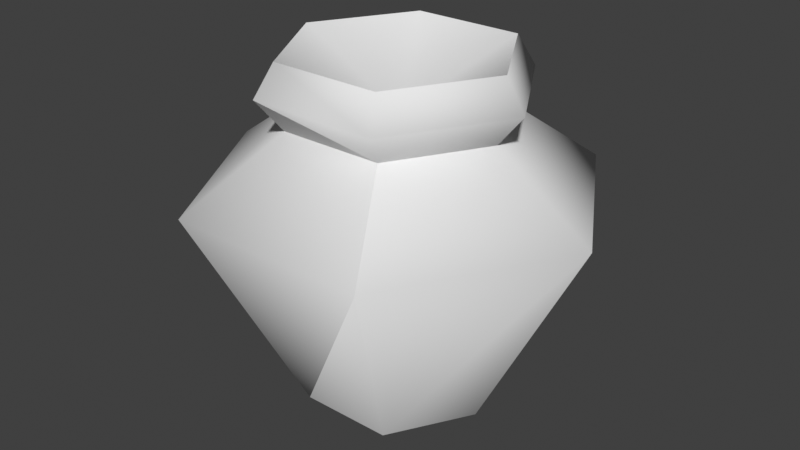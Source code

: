 # Source: fire_pot_med_break.blend  (saved by Blender 5.1.30; exported with 4.5.12 LTS)
import bpy
from mathutils import Matrix  # noqa: F401  (used for matrix-valued properties, if any)

bpy.ops.wm.read_factory_settings(use_empty=True)
scene = bpy.context.scene
scene.name = 'Scene'

# ---- collections
col_collection = bpy.data.collections.new('Collection'); scene.collection.children.link(col_collection)

# ---- materials (node trees are filled in below, after node groups)
mat_pot1_doublesided = bpy.data.materials.new('pot1_doublesided')

# ---- material node trees

# ---- world
world_world = bpy.data.worlds.new('World'); scene.world = world_world
world_world.use_nodes = True; world_world.node_tree.nodes.clear()
_N = world_world.node_tree.nodes; _L = world_world.node_tree.links
n0 = _N.new('ShaderNodeOutputWorld'); n0.name = 'World Output'; n0.location = (200, 100)
n1 = _N.new('ShaderNodeBackground'); n1.name = 'Background'; n1.location = (-200, 100)
n1.inputs[0].default_value = (0.05088, 0.05088, 0.05088, 1.0)
_L.new(n1.outputs[0], n0.inputs[0])
n0.is_active_output = True
world_world.color = (0.05088, 0.05088, 0.05088)
world_world.sun_shadow_jitter_overblur = 0.0

# ---- meshes
me_fire_pot = bpy.data.meshes.new('fire_pot')
me_fire_pot.from_pydata([(0.1316, 0.2279, 0.0), (0.2632, 7.479e-08, 0.0), (0.1316, -0.2279, 0.0), (-0.1316, -0.2279, 0.0), (0.1577, 0.2731, 0.9677), (-0.1577, 0.2731, 0.9677), (0.3153, -1.123e-08, 0.9677), (0.1486, 0.2574, 0.7905), (0.2972, -1.123e-08, 0.7905), (0.1486, -0.2574, 0.7905), (0.1577, -0.2731, 0.9677), (-0.1577, -0.2731, 0.9677), (-0.3153, -1.123e-08, 0.9677), (-0.285, 0.4936, 0.5991), (0.285, 0.4936, 0.5991), (0.5699, 1.07e-07, 0.5991), (0.285, -0.4936, 0.5991), (-0.1846, -0.3198, 0.8791), (-0.3693, -1.123e-08, 0.8791), (0.1846, -0.3198, 0.8791), (0.1846, 0.3198, 0.8791), (0.3693, -1.123e-08, 0.8791), (-0.1846, 0.3198, 0.8791), (2.953e-08, -7.876e-09, 0.7982), (-0.1316, 0.2279, 0.0), (0.1316, 0.2279, 0.0), (0.2632, 7.479e-08, 0.0), (0.1316, -0.2279, 0.0), (-0.1316, -0.2279, 0.0), (-0.2632, 7.479e-08, 0.0), (0.285, -0.4936, 0.5991), (-0.2972, -1.123e-08, 0.7905), (0.1486, 0.2574, 0.7905), (-0.1486, 0.2574, 0.7905), (0.1486, -0.2574, 0.7905), (-0.285, 0.4936, 0.5991), (-0.2972, -1.123e-08, 0.7905), (-0.1486, -0.2574, 0.7905), (-0.5699, 1.07e-07, 0.5991), (-0.1316, -0.2279, 0.0), (-0.3693, -1.123e-08, 0.8791), (-0.1846, 0.3198, 0.8791), (-0.285, -0.4936, 0.5991), (-0.5699, 1.07e-07, 0.5991), (-0.1846, -0.3198, 0.8791), (-0.3693, -1.123e-08, 0.8791)], [], [(22, 4, 20), (17, 12, 18), (18, 12, 5), (14, 1, 0), (22, 18, 5), (8, 9, 15), (19, 11, 17), (13, 7, 14), (14, 8, 15), (15, 2, 1), (20, 6, 21), (7, 21, 8), (8, 19, 9), (6, 4, 23), (4, 5, 23), (5, 12, 23), (12, 11, 23), (11, 10, 23), (10, 6, 23), (22, 5, 4), (9, 16, 15), (17, 11, 12), (13, 14, 0), (21, 6, 10), (14, 15, 1), (19, 10, 11), (14, 7, 8), (15, 16, 2), (20, 4, 6), (3, 2, 16), (19, 21, 10), (7, 20, 21), (9, 19, 17), (8, 21, 19), (22, 20, 7), (29, 38, 24), (38, 35, 24), (35, 25, 24), (33, 38, 31), (39, 42, 43), (27, 28, 29), (42, 37, 36), (29, 28, 38), (37, 44, 45), (31, 41, 33), (42, 30, 37), (33, 41, 32), (33, 35, 38), (30, 34, 37), (37, 45, 36), (35, 33, 32), (29, 24, 25), (25, 26, 29), (26, 27, 29), (31, 40, 41), (34, 44, 37), (39, 30, 42), (43, 42, 36)])
me_fire_pot.polygons.foreach_set('use_smooth', [True] * 58)
me_fire_pot.polygons.foreach_set('material_index', [1, 1, 1, 1, 1, 1, 1, 1, 1, 1, 1, 1, 1, 1, 1, 1, 1, 1, 1, 1, 1, 1, 1, 1, 1, 1, 1, 1, 1, 1, 1, 1, 1, 1, 1, 1, 1, 1, 1, 1, 1, 1, 1, 1, 1, 1, 1, 1, 1, 1, 1, 1, 1, 1, 1, 1, 1, 1])
_k = set([(4, 5), (4, 6), (5, 12), (6, 10), (7, 8), (8, 9), (10, 11), (11, 12), (31, 33), (32, 33), (34, 37), (36, 37)])
me_fire_pot.attributes.new('sharp_edge', 'BOOLEAN', 'EDGE').data.foreach_set('value', [ (min(e.vertices), max(e.vertices)) in _k for e in me_fire_pot.edges])
_uv = me_fire_pot.uv_layers.new(name='UVMap')
_uv.uv.foreach_set('vector', [0.1657, 1.0, 0.08533, 4.768e-07, 0.1657, 7.153e-07, 0.1657, 3.0, 0.08533, 2.0, 0.1657, 2.0, 0.1657, 2.0, 0.08533, 2.0, 0.08533, 1.0, 0.5125, 6.0, 0.9981, 5.0, 0.9981, 6.0, 0.1657, 1.0, 0.1657, 2.0, 0.08533, 1.0, 0.2543, 5.0, 0.2543, 4.0, 0.5125, 5.0, 0.1657, 4.0, 0.08533, 3.0, 0.1657, 3.0, 0.5125, 1.0, 0.2543, 1.192e-06, 0.5125, 2.623e-06, 0.5125, 6.0, 0.2543, 5.0, 0.5125, 5.0, 0.5125, 5.0, 0.9981, 4.0, 0.9981, 5.0, 0.1657, 6.0, 0.08533, 5.0, 0.1657, 5.0, 0.2543, 6.0, 0.1657, 5.0, 0.2543, 5.0, 0.2543, 5.0, 0.1657, 4.0, 0.2543, 4.0, 0.08533, 5.0, 0.08533, 6.0, -0.1824, 5.5, 0.08533, 4.768e-07, 0.08533, 1.0, -0.1824, 0.5, 0.08533, 1.0, 0.08533, 2.0, -0.1824, 1.5, 0.08533, 2.0, 0.08533, 3.0, -0.1824, 2.5, 0.08533, 3.0, 0.08533, 4.0, -0.1824, 3.5, 0.08533, 4.0, 0.08533, 5.0, -0.1824, 4.5, 0.1657, 1.0, 0.08533, 1.0, 0.08533, 4.768e-07, 0.2543, 4.0, 0.5125, 4.0, 0.5125, 5.0, 0.1657, 3.0, 0.08533, 3.0, 0.08533, 2.0, 0.5125, 1.0, 0.5125, 2.623e-06, 0.9981, 5.484e-06, 0.1657, 5.0, 0.08533, 5.0, 0.08533, 4.0, 0.5125, 6.0, 0.5125, 5.0, 0.9981, 5.0, 0.1657, 4.0, 0.08533, 4.0, 0.08533, 3.0, 0.5125, 6.0, 0.2543, 6.0, 0.2543, 5.0, 0.5125, 5.0, 0.5125, 4.0, 0.9981, 4.0, 0.1657, 6.0, 0.08533, 6.0, 0.08533, 5.0, 0.9981, 3.0, 0.9981, 4.0, 0.5125, 4.0, 0.1657, 4.0, 0.1657, 5.0, 0.08533, 4.0, 0.2543, 6.0, 0.1657, 6.0, 0.1657, 5.0, 0.2543, 4.0, 0.1657, 4.0, 0.1657, 3.0, 0.2543, 5.0, 0.1657, 5.0, 0.1657, 4.0, 0.1657, 1.0, 0.1657, 7.153e-07, 0.2543, 1.192e-06, 0.9981, 2.0, 0.5125, 2.0, 0.9981, 1.0, 0.5125, 2.0, 0.5125, 1.0, 0.9981, 1.0, 0.5125, 1.0, 0.9981, 5.484e-06, 0.9981, 1.0, 0.2543, 1.0, 0.5125, 2.0, 0.2543, 2.0, 0.9981, 3.0, 0.5125, 3.0, 0.5125, 2.0, 0.9941, 0.6992, 0.9941, 0.9786, 0.9367, 1.118, 0.5125, 3.0, 0.2543, 3.0, 0.2543, 2.0, 0.9981, 2.0, 0.9981, 3.0, 0.5125, 2.0, 0.2543, 3.0, 0.1657, 3.0, 0.1657, 2.0, 0.2543, 2.0, 0.1657, 1.0, 0.2543, 1.0, 0.5125, 3.0, 0.5125, 4.0, 0.2543, 3.0, 0.2543, 1.0, 0.1657, 1.0, 0.2543, 1.192e-06, 0.2543, 1.0, 0.5125, 1.0, 0.5125, 2.0, 0.5125, 4.0, 0.2543, 4.0, 0.2543, 3.0, 0.2543, 3.0, 0.1657, 2.0, 0.2543, 2.0, 0.5125, 1.0, 0.2543, 1.0, 0.2543, 1.192e-06, 0.9367, 1.118, 0.8793, 0.9786, 0.8793, 0.6992, 0.8793, 0.6992, 0.9367, 0.5594, 0.9367, 1.118, 0.9367, 0.5594, 0.9941, 0.6992, 0.9367, 1.118, 0.2543, 2.0, 0.1657, 2.0, 0.1657, 1.0, 0.2543, 4.0, 0.1657, 3.0, 0.2543, 3.0, 0.9981, 3.0, 0.5125, 4.0, 0.5125, 3.0, 0.5125, 2.0, 0.5125, 3.0, 0.2543, 2.0])
_ca = me_fire_pot.color_attributes.new('Col', 'FLOAT_COLOR', 'CORNER')
_ca.data.foreach_set('color', [0.2456, 0.2456, 0.2456, 1.0, 0.6696, 0.6696, 0.6696, 1.0, 0.4731, 0.4731, 0.4731, 1.0, 0.4818, 0.4818, 0.4818, 1.0, 0.9736, 0.9736, 0.9736, 1.0, 0.2962, 0.2962, 0.2962, 1.0, 0.2962, 0.2962, 0.2962, 1.0, 0.9736, 0.9736, 0.9736, 1.0, 0.3056, 0.3056, 0.3056, 1.0, 0.2178, 0.2178, 0.2178, 1.0, 0.002365, 0.002365, 0.002365, 1.0, 0.006324, 0.006324, 0.006324, 1.0, 0.2456, 0.2456, 0.2456, 1.0, 0.2962, 0.2962, 0.2962, 1.0, 0.3056, 0.3056, 0.3056, 1.0, 0.8917, 0.8917, 0.8917, 1.0, 0.1811, 0.1811, 0.1811, 1.0, 0.9997, 0.9997, 0.9997, 1.0, 0.1514, 0.1514, 0.1514, 1.0, 0.3838, 0.3838, 0.3838, 1.0, 0.4818, 0.4818, 0.4818, 1.0, 0.07112, 0.07112, 0.07112, 1.0, 0.5387, 0.5387, 0.5387, 1.0, 0.2178, 0.2178, 0.2178, 1.0, 0.2178, 0.2178, 0.2178, 1.0, 0.8917, 0.8917, 0.8917, 1.0, 0.9997, 0.9997, 0.9997, 1.0, 0.9997, 0.9997, 0.9997, 1.0, 0.001112, 0.001112, 0.001112, 1.0, 0.002365, 0.002365, 0.002365, 1.0, 0.4731, 0.4731, 0.4731, 1.0, 0.9732, 0.9732, 0.9732, 1.0, 0.8931, 0.8931, 0.8931, 1.0, 0.5387, 0.5387, 0.5387, 1.0, 0.8931, 0.8931, 0.8931, 1.0, 0.8917, 0.8917, 0.8917, 1.0, 0.8917, 0.8917, 0.8917, 1.0, 0.1514, 0.1514, 0.1514, 1.0, 0.1811, 0.1811, 0.1811, 1.0, 0.9732, 0.9732, 0.9732, 1.0, 0.6696, 0.6696, 0.6696, 1.0, 0.7541, 0.7541, 0.7541, 1.0, 0.6696, 0.6696, 0.6696, 1.0, 0.3056, 0.3056, 0.3056, 1.0, 0.7541, 0.7541, 0.7541, 1.0, 0.3056, 0.3056, 0.3056, 1.0, 0.9736, 0.9736, 0.9736, 1.0, 0.7541, 0.7541, 0.7541, 1.0, 0.9736, 0.9736, 0.9736, 1.0, 0.3838, 0.3838, 0.3838, 1.0, 0.7541, 0.7541, 0.7541, 1.0, 0.3838, 0.3838, 0.3838, 1.0, 0.3338, 0.3338, 0.3338, 1.0, 0.7541, 0.7541, 0.7541, 1.0, 0.3338, 0.3338, 0.3338, 1.0, 0.9732, 0.9732, 0.9732, 1.0, 0.7541, 0.7541, 0.7541, 1.0, 0.2456, 0.2456, 0.2456, 1.0, 0.3056, 0.3056, 0.3056, 1.0, 0.6696, 0.6696, 0.6696, 1.0, 0.1811, 0.1811, 0.1811, 1.0, 0.1936, 0.1936, 0.1936, 1.0, 0.9997, 0.9997, 0.9997, 1.0, 0.4818, 0.4818, 0.4818, 1.0, 0.3838, 0.3838, 0.3838, 1.0, 0.9736, 0.9736, 0.9736, 1.0, 0.07112, 0.07112, 0.07112, 1.0, 0.2178, 0.2178, 0.2178, 1.0, 0.006324, 0.006324, 0.006324, 1.0, 0.8931, 0.8931, 0.8931, 1.0, 0.9732, 0.9732, 0.9732, 1.0, 0.3338, 0.3338, 0.3338, 1.0, 0.2178, 0.2178, 0.2178, 1.0, 0.9997, 0.9997, 0.9997, 1.0, 0.002365, 0.002365, 0.002365, 1.0, 0.1514, 0.1514, 0.1514, 1.0, 0.3338, 0.3338, 0.3338, 1.0, 0.3838, 0.3838, 0.3838, 1.0, 0.2178, 0.2178, 0.2178, 1.0, 0.5387, 0.5387, 0.5387, 1.0, 0.8917, 0.8917, 0.8917, 1.0, 0.9997, 0.9997, 0.9997, 1.0, 0.1936, 0.1936, 0.1936, 1.0, 0.001112, 0.001112, 0.001112, 1.0, 0.4731, 0.4731, 0.4731, 1.0, 0.6696, 0.6696, 0.6696, 1.0, 0.9732, 0.9732, 0.9732, 1.0, 0.007911, 0.007911, 0.007911, 1.0, 0.001112, 0.001112, 0.001112, 1.0, 0.1936, 0.1936, 0.1936, 1.0, 0.1514, 0.1514, 0.1514, 1.0, 0.8931, 0.8931, 0.8931, 1.0, 0.3338, 0.3338, 0.3338, 1.0, 0.5387, 0.5387, 0.5387, 1.0, 0.4731, 0.4731, 0.4731, 1.0, 0.8931, 0.8931, 0.8931, 1.0, 0.1811, 0.1811, 0.1811, 1.0, 0.1514, 0.1514, 0.1514, 1.0, 0.4818, 0.4818, 0.4818, 1.0, 0.8917, 0.8917, 0.8917, 1.0, 0.8931, 0.8931, 0.8931, 1.0, 0.1514, 0.1514, 0.1514, 1.0, 0.2456, 0.2456, 0.2456, 1.0, 0.4731, 0.4731, 0.4731, 1.0, 0.5387, 0.5387, 0.5387, 1.0, 0.02425, 0.02425, 0.02425, 1.0, 0.5551, 0.5551, 0.5551, 1.0, 0.01485, 0.01485, 0.01485, 1.0, 0.5551, 0.5551, 0.5551, 1.0, 0.07112, 0.07112, 0.07112, 1.0, 0.01485, 0.01485, 0.01485, 1.0, 0.07112, 0.07112, 0.07112, 1.0, 0.006324, 0.006324, 0.006324, 1.0, 0.01485, 0.01485, 0.01485, 1.0, 0.2344, 0.2344, 0.2344, 1.0, 0.5551, 0.5551, 0.5551, 1.0, 0.1615, 0.1615, 0.1615, 1.0, 0.007911, 0.007911, 0.007911, 1.0, 0.5425, 0.5425, 0.5425, 1.0, 0.5551, 0.5551, 0.5551, 1.0, 0.001112, 0.001112, 0.001112, 1.0, 0.007911, 0.007911, 0.007911, 1.0, 0.02425, 0.02425, 0.02425, 1.0, 0.5425, 0.5425, 0.5425, 1.0, 0.1736, 0.1736, 0.1736, 1.0, 0.1615, 0.1615, 0.1615, 1.0, 0.02425, 0.02425, 0.02425, 1.0, 0.007911, 0.007911, 0.007911, 1.0, 0.5551, 0.5551, 0.5551, 1.0, 0.1736, 0.1736, 0.1736, 1.0, 0.4818, 0.4818, 0.4818, 1.0, 0.2962, 0.2962, 0.2962, 1.0, 0.1615, 0.1615, 0.1615, 1.0, 0.2456, 0.2456, 0.2456, 1.0, 0.2344, 0.2344, 0.2344, 1.0, 0.5425, 0.5425, 0.5425, 1.0, 0.1936, 0.1936, 0.1936, 1.0, 0.1736, 0.1736, 0.1736, 1.0, 0.2344, 0.2344, 0.2344, 1.0, 0.2456, 0.2456, 0.2456, 1.0, 0.5387, 0.5387, 0.5387, 1.0, 0.2344, 0.2344, 0.2344, 1.0, 0.07112, 0.07112, 0.07112, 1.0, 0.5551, 0.5551, 0.5551, 1.0, 0.1936, 0.1936, 0.1936, 1.0, 0.1811, 0.1811, 0.1811, 1.0, 0.1736, 0.1736, 0.1736, 1.0, 0.1736, 0.1736, 0.1736, 1.0, 0.2962, 0.2962, 0.2962, 1.0, 0.1615, 0.1615, 0.1615, 1.0, 0.07112, 0.07112, 0.07112, 1.0, 0.2344, 0.2344, 0.2344, 1.0, 0.5387, 0.5387, 0.5387, 1.0, 0.02425, 0.02425, 0.02425, 1.0, 0.01485, 0.01485, 0.01485, 1.0, 0.006324, 0.006324, 0.006324, 1.0, 0.006324, 0.006324, 0.006324, 1.0, 0.002365, 0.002365, 0.002365, 1.0, 0.02425, 0.02425, 0.02425, 1.0, 0.002365, 0.002365, 0.002365, 1.0, 0.001112, 0.001112, 0.001112, 1.0, 0.02425, 0.02425, 0.02425, 1.0, 0.1615, 0.1615, 0.1615, 1.0, 0.2962, 0.2962, 0.2962, 1.0, 0.2456, 0.2456, 0.2456, 1.0, 0.1811, 0.1811, 0.1811, 1.0, 0.4818, 0.4818, 0.4818, 1.0, 0.1736, 0.1736, 0.1736, 1.0, 0.007911, 0.007911, 0.007911, 1.0, 0.1936, 0.1936, 0.1936, 1.0, 0.5425, 0.5425, 0.5425, 1.0, 0.5551, 0.5551, 0.5551, 1.0, 0.5425, 0.5425, 0.5425, 1.0, 0.1615, 0.1615, 0.1615, 1.0])
_ca = me_fire_pot.color_attributes.new('Alpha', 'FLOAT_COLOR', 'CORNER')
_ca.data.foreach_set('color', [1.0, 1.0, 1.0, 1.0, 1.0, 1.0, 1.0, 1.0, 1.0, 1.0, 1.0, 1.0, 1.0, 1.0, 1.0, 1.0, 1.0, 1.0, 1.0, 1.0, 1.0, 1.0, 1.0, 1.0, 1.0, 1.0, 1.0, 1.0, 1.0, 1.0, 1.0, 1.0, 1.0, 1.0, 1.0, 1.0, 1.0, 1.0, 1.0, 1.0, 1.0, 1.0, 1.0, 1.0, 1.0, 1.0, 1.0, 1.0, 1.0, 1.0, 1.0, 1.0, 1.0, 1.0, 1.0, 1.0, 1.0, 1.0, 1.0, 1.0, 1.0, 1.0, 1.0, 1.0, 1.0, 1.0, 1.0, 1.0, 1.0, 1.0, 1.0, 1.0, 1.0, 1.0, 1.0, 1.0, 1.0, 1.0, 1.0, 1.0, 1.0, 1.0, 1.0, 1.0, 1.0, 1.0, 1.0, 1.0, 1.0, 1.0, 1.0, 1.0, 1.0, 1.0, 1.0, 1.0, 1.0, 1.0, 1.0, 1.0, 1.0, 1.0, 1.0, 1.0, 1.0, 1.0, 1.0, 1.0, 1.0, 1.0, 1.0, 1.0, 1.0, 1.0, 1.0, 1.0, 1.0, 1.0, 1.0, 1.0, 1.0, 1.0, 1.0, 1.0, 1.0, 1.0, 1.0, 1.0, 1.0, 1.0, 1.0, 1.0, 1.0, 1.0, 1.0, 1.0, 1.0, 1.0, 1.0, 1.0, 1.0, 1.0, 1.0, 1.0, 1.0, 1.0, 1.0, 1.0, 1.0, 1.0, 1.0, 1.0, 1.0, 1.0, 1.0, 1.0, 1.0, 1.0, 1.0, 1.0, 1.0, 1.0, 1.0, 1.0, 1.0, 1.0, 1.0, 1.0, 1.0, 1.0, 1.0, 1.0, 1.0, 1.0, 1.0, 1.0, 1.0, 1.0, 1.0, 1.0, 1.0, 1.0, 1.0, 1.0, 1.0, 1.0, 1.0, 1.0, 1.0, 1.0, 1.0, 1.0, 1.0, 1.0, 1.0, 1.0, 1.0, 1.0, 1.0, 1.0, 1.0, 1.0, 1.0, 1.0, 1.0, 1.0, 1.0, 1.0, 1.0, 1.0, 1.0, 1.0, 1.0, 1.0, 1.0, 1.0, 1.0, 1.0, 1.0, 1.0, 1.0, 1.0, 1.0, 1.0, 1.0, 1.0, 1.0, 1.0, 1.0, 1.0, 1.0, 1.0, 1.0, 1.0, 1.0, 1.0, 1.0, 1.0, 1.0, 1.0, 1.0, 1.0, 1.0, 1.0, 1.0, 1.0, 1.0, 1.0, 1.0, 1.0, 1.0, 1.0, 1.0, 1.0, 1.0, 1.0, 1.0, 1.0, 1.0, 1.0, 1.0, 1.0, 1.0, 1.0, 1.0, 1.0, 1.0, 1.0, 1.0, 1.0, 1.0, 1.0, 1.0, 1.0, 1.0, 1.0, 1.0, 1.0, 1.0, 1.0, 1.0, 1.0, 1.0, 1.0, 1.0, 1.0, 1.0, 1.0, 1.0, 1.0, 1.0, 1.0, 1.0, 1.0, 1.0, 1.0, 1.0, 1.0, 1.0, 1.0, 1.0, 1.0, 1.0, 1.0, 1.0, 1.0, 1.0, 1.0, 1.0, 1.0, 1.0, 1.0, 1.0, 1.0, 1.0, 1.0, 1.0, 1.0, 1.0, 1.0, 1.0, 1.0, 1.0, 1.0, 1.0, 1.0, 1.0, 1.0, 1.0, 1.0, 1.0, 1.0, 1.0, 1.0, 1.0, 1.0, 1.0, 1.0, 1.0, 1.0, 1.0, 1.0, 1.0, 1.0, 1.0, 1.0, 1.0, 1.0, 1.0, 1.0, 1.0, 1.0, 1.0, 1.0, 1.0, 1.0, 1.0, 1.0, 1.0, 1.0, 1.0, 1.0, 1.0, 1.0, 1.0, 1.0, 1.0, 1.0, 1.0, 1.0, 1.0, 1.0, 1.0, 1.0, 1.0, 1.0, 1.0, 1.0, 1.0, 1.0, 1.0, 1.0, 1.0, 1.0, 1.0, 1.0, 1.0, 1.0, 1.0, 1.0, 1.0, 1.0, 1.0, 1.0, 1.0, 1.0, 1.0, 1.0, 1.0, 1.0, 1.0, 1.0, 1.0, 1.0, 1.0, 1.0, 1.0, 1.0, 1.0, 1.0, 1.0, 1.0, 1.0, 1.0, 1.0, 1.0, 1.0, 1.0, 1.0, 1.0, 1.0, 1.0, 1.0, 1.0, 1.0, 1.0, 1.0, 1.0, 1.0, 1.0, 1.0, 1.0, 1.0, 1.0, 1.0, 1.0, 1.0, 1.0, 1.0, 1.0, 1.0, 1.0, 1.0, 1.0, 1.0, 1.0, 1.0, 1.0, 1.0, 1.0, 1.0, 1.0, 1.0, 1.0, 1.0, 1.0, 1.0, 1.0, 1.0, 1.0, 1.0, 1.0, 1.0, 1.0, 1.0, 1.0, 1.0, 1.0, 1.0, 1.0, 1.0, 1.0, 1.0, 1.0, 1.0, 1.0, 1.0, 1.0, 1.0, 1.0, 1.0, 1.0, 1.0, 1.0, 1.0, 1.0, 1.0, 1.0, 1.0, 1.0, 1.0, 1.0, 1.0, 1.0, 1.0, 1.0, 1.0, 1.0, 1.0, 1.0, 1.0, 1.0, 1.0, 1.0, 1.0, 1.0, 1.0, 1.0, 1.0, 1.0, 1.0, 1.0, 1.0, 1.0, 1.0, 1.0, 1.0, 1.0, 1.0, 1.0, 1.0, 1.0, 1.0, 1.0, 1.0, 1.0, 1.0, 1.0, 1.0, 1.0, 1.0, 1.0, 1.0, 1.0, 1.0, 1.0, 1.0, 1.0, 1.0, 1.0, 1.0, 1.0, 1.0, 1.0, 1.0, 1.0, 1.0, 1.0, 1.0, 1.0, 1.0, 1.0, 1.0, 1.0, 1.0, 1.0, 1.0, 1.0, 1.0, 1.0, 1.0, 1.0, 1.0, 1.0, 1.0, 1.0, 1.0, 1.0, 1.0, 1.0, 1.0, 1.0, 1.0, 1.0, 1.0, 1.0, 1.0, 1.0, 1.0, 1.0, 1.0, 1.0, 1.0, 1.0, 1.0, 1.0, 1.0, 1.0, 1.0, 1.0, 1.0, 1.0, 1.0, 1.0, 1.0, 1.0, 1.0, 1.0, 1.0, 1.0, 1.0, 1.0, 1.0, 1.0, 1.0, 1.0, 1.0, 1.0, 1.0, 1.0, 1.0, 1.0, 1.0, 1.0, 1.0, 1.0, 1.0, 1.0, 1.0, 1.0, 1.0, 1.0, 1.0, 1.0, 1.0, 1.0, 1.0, 1.0, 1.0, 1.0, 1.0, 1.0, 1.0, 1.0, 1.0, 1.0, 1.0, 1.0, 1.0, 1.0, 1.0, 1.0, 1.0, 1.0, 1.0, 1.0, 1.0, 1.0, 1.0, 1.0, 1.0, 1.0, 1.0, 1.0, 1.0, 1.0, 1.0, 1.0, 1.0, 1.0, 1.0, 1.0, 1.0, 1.0, 1.0, 1.0, 1.0, 1.0, 1.0, 1.0, 1.0, 1.0, 1.0, 1.0, 1.0, 1.0, 1.0, 1.0, 1.0, 1.0, 1.0, 1.0, 1.0, 1.0, 1.0, 1.0, 1.0, 1.0, 1.0, 1.0, 1.0, 1.0, 1.0, 1.0, 1.0, 1.0])
me_fire_pot.materials.append(None)
me_fire_pot.materials.append(mat_pot1_doublesided)
me_fire_pot.use_paint_bone_selection = False
me_fire_pot.use_paint_mask = True
me_fire_pot.update()
arm_armature = bpy.data.armatures.new('Armature')  # bones are not reproduced

# ---- objects
ob_environment = bpy.data.objects.new('environment', me_fire_pot)
ob_armature = bpy.data.objects.new('Armature', arm_armature)

# ---- transforms, parenting, visibility, modifiers, constraints
ob_environment.parent = ob_armature
ob_environment.location = (0.0, 0.0, 0.0)
_vg = ob_environment.vertex_groups.new(name='left')
_vg.add([24, 25, 26, 27, 28, 29, 31, 32, 33, 35, 38, 40, 41], 1.0, 'REPLACE')
_vg = ob_environment.vertex_groups.new(name='right')
_vg.add([0, 1, 2, 3, 4, 5, 6, 7, 8, 9, 10, 11, 12, 13, 14, 15, 16, 17, 18, 19, 20, 21, 22, 23], 1.0, 'REPLACE')
_vg = ob_environment.vertex_groups.new(name='smallpiece')
_vg.add([30, 34, 36, 37, 39, 42, 43, 44, 45], 1.0, 'REPLACE')
_m = ob_environment.modifiers.new('Triangulate', 'TRIANGULATE')
_m = ob_environment.modifiers.new('Subdivision', 'SUBSURF')
_m.show_render = False
_m.subdivision_type = 'SIMPLE'
_m.levels = 3
_m = ob_environment.modifiers.new('Armature', 'ARMATURE')
_m.object = ob_armature
ob_armature.location = (0.0, 0.0, 0.0)
ob_armature.show_in_front = True

# ---- collection membership
col_collection.objects.link(ob_environment)
col_collection.objects.link(ob_armature)

# ---- scene / render settings (as saved in the file)
scene.frame_start = 1; scene.frame_end = 72; scene.frame_set(0)
scene.render.engine = 'BLENDER_EEVEE_NEXT'
scene.render.fps = 30
scene.render.bake_bias = 0.0
scene.render.bake_samples = 0
scene.cycles.sampling_pattern = 'TABULATED_SOBOL'
scene.eevee.taa_samples = 1
scene.eevee.use_taa_reprojection = False
scene.eevee.use_volume_custom_range = False
scene.view_settings.view_transform = 'Standard'
bpy.context.view_layer.update()

# ---- added for rendering (the .blend has no active camera and no usable light): camera, sun
cam_auto = bpy.data.cameras.new('AutoCamera')
cam_auto.lens = 50.0
cam_auto.sensor_width = 36.0
cam_auto.clip_end = 1000.0
ob_auto_camera = bpy.data.objects.new('AutoCamera', cam_auto)
scene.collection.objects.link(ob_auto_camera)
ob_auto_camera.location = (1.65778, -1.98933, 1.81009)
ob_auto_camera.rotation_euler = (1.09748, -7.21219e-08, 0.694738)
scene.camera = ob_auto_camera
light_auto_sun = bpy.data.lights.new('AutoSun', 'SUN')
light_auto_sun.energy = 3.0
light_auto_sun.angle = 0.0523599
ob_auto_sun = bpy.data.objects.new('AutoSun', light_auto_sun)
scene.collection.objects.link(ob_auto_sun)
ob_auto_sun.rotation_euler = (0.872665, 0.174533, 0.523599)
bpy.context.view_layer.update()
